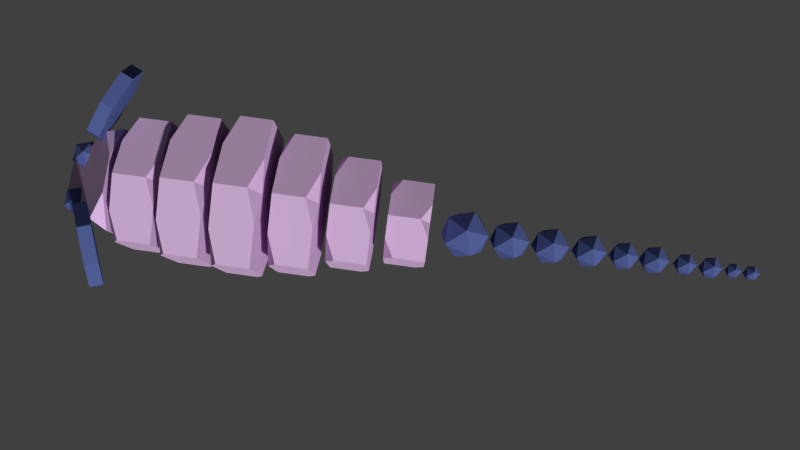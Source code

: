 # Source: Rats01.blend  (saved by Blender 2.79.0; exported with 4.5.12 LTS)
import bpy
from mathutils import Matrix  # noqa: F401  (used for matrix-valued properties, if any)

bpy.ops.wm.read_factory_settings(use_empty=True)
scene = bpy.context.scene
scene.name = 'Scene'

# ---- collections
col_collection_1 = bpy.data.collections.new('Collection 1'); scene.collection.children.link(col_collection_1)

# ---- materials (node trees are filled in below, after node groups)
mat_material = bpy.data.materials.new('Material')
mat_material.alpha_threshold = 0.0
mat_material.diffuse_color = (0.6669, 0.4484, 0.7106, 1.0)
mat_material.roughness = 0.5
mat_material.line_color = (0.0, 0.0, 0.0, 1.0)
mat_material_001 = bpy.data.materials.new('Material.001')
mat_material_001.alpha_threshold = 0.0
mat_material_001.diffuse_color = (0.08285, 0.1137, 0.3108, 1.0)
mat_material_001.roughness = 0.5

# ---- material node trees

# ---- world
world_world = bpy.data.worlds.new('World'); scene.world = world_world
world_world.color = (0.05088, 0.05088, 0.05088)
world_world.use_sun_shadow = False
world_world.sun_shadow_jitter_overblur = 0.0
world_world.cycles.sampling_method = 'MANUAL'

# ---- cameras
cam_camera_001 = bpy.data.cameras.new('Camera.001')
cam_camera_001.clip_end = 100.0
cam_camera_001.lens = 35.0
cam_camera_001.sensor_width = 32.0
cam_camera_001.sensor_height = 18.0
cam_camera_001.display_size = 2.0
cam_camera_001.dof.focus_distance = 0.0

# ---- meshes
me_cube_009 = bpy.data.meshes.new('Cube.009')
me_cube_009.from_pydata([(-1.0, -1.0, -0.747), (-1.0, 1.0, -0.747), (1.0, -1.0, 1.0), (1.0, 1.0, 1.0), (-1.0, 0.0, 1.402), (1.0, 0.0, -1.0), (-1.0, -1.0, 0.537), (-0.537, -1.0, 1.0), (-1.0, -0.5704, 1.173), (-0.537, 1.0, 1.0), (-1.0, 1.0, 0.537), (-1.0, 0.5704, 1.173), (1.0, 0.0, 0.9387), (1.0, 0.4296, 1.229), (0.537, 0.0, 1.402), (1.0, -0.4296, 1.229), (1.0, -1.0, -0.3234), (0.5764, -1.0, -0.747), (1.0, -0.5893, -0.8509), (0.5764, 1.0, -0.747), (1.0, 1.0, -0.3234), (1.0, 0.5893, -0.8509), (-1.0, 0.0, -0.5764), (-1.0, 0.4107, -0.8961), (-0.5764, 0.0, -1.0), (-1.0, -0.4107, -0.8961), (10.58, 2.796e-08, -0.991), (11.51, -0.1968, -0.7338), (10.22, -0.3184, -0.7338), (9.421, 2.796e-08, -0.7338), (10.22, 0.3184, -0.7338), (11.51, 0.1968, -0.7338), (10.93, -0.3184, -0.3176), (9.641, -0.1968, -0.3176), (9.641, 0.1968, -0.3176), (10.93, 0.3184, -0.3176), (11.73, 2.796e-08, -0.3176), (10.58, 2.796e-08, -0.06044), (-5.811, -0.8458, -0.7264), (-5.811, 0.8458, -0.7264), (-3.811, -0.8458, 0.7307), (-3.811, 0.8458, 0.7307), (-5.811, 0.0, 1.066), (-3.811, 0.0, -0.9374), (-5.811, -0.8458, 0.3445), (-5.348, -0.8458, 0.7307), (-5.811, -0.4824, 0.8746), (-5.348, 0.8458, 0.7307), (-5.811, 0.8458, 0.3445), (-5.811, 0.4824, 0.8746), (-3.811, 0.0, 0.6795), (-3.811, 0.3634, 0.9218), (-4.274, 0.0, 1.066), (-3.811, -0.3634, 0.9218), (-3.811, -0.8458, -0.3731), (-4.235, -0.8458, -0.7264), (-3.811, -0.4985, -0.8131), (-4.235, 0.8458, -0.7264), (-3.811, 0.8458, -0.3731), (-3.811, 0.4985, -0.8131), (-5.811, 0.0, -0.5841), (-5.811, 0.3474, -0.8508), (-5.388, 0.0, -0.9374), (-5.811, -0.3474, -0.8508), (-8.992, -0.2076, -0.157), (-8.992, 0.2076, -0.157), (-6.835, -0.6048, 0.6751), (-6.219, -0.7173, 0.4073), (-6.224, -0.2528, 0.9109), (-6.224, 0.2528, 0.9109), (-6.219, 0.7173, 0.4073), (-6.835, 0.6048, 0.6751), (-9.484, -0.1527, -0.6675), (-9.481, -0.148, -0.5693), (-9.588, -0.04395, -0.6598), (-9.588, 0.04395, -0.6598), (-9.481, 0.148, -0.5693), (-9.484, 0.1527, -0.6675), (-6.205, -0.3001, -0.9116), (-6.21, -0.7173, -0.4594), (-6.681, -0.6354, -0.8762), (-6.681, 0.6354, -0.8762), (-6.21, 0.7173, -0.4594), (-6.205, 0.3001, -0.9116), (-5.424, 1.452, 0.9003), (-5.299, 1.209, 1.428), (-5.812, 0.7532, 1.558), (-6.577, 0.4287, 1.193), (-7.018, 0.4795, 0.608), (-6.802, 0.8674, 0.2429), (-6.093, 1.3, 0.373), (-6.146, 0.9271, 0.9005), (-5.959, 1.514, 0.961), (-5.834, 1.271, 1.488), (-6.348, 0.8151, 1.619), (-7.112, 0.4906, 1.254), (-7.553, 0.5415, 0.6686), (-7.337, 0.9294, 0.3035), (-6.628, 1.362, 0.4336), (-6.682, 0.9891, 0.9612), (-5.424, -1.452, 0.9003), (-5.299, -1.209, 1.428), (-5.812, -0.7532, 1.558), (-6.577, -0.4287, 1.193), (-7.018, -0.4795, 0.608), (-6.802, -0.8674, 0.2429), (-6.093, -1.3, 0.373), (-6.146, -0.9271, 0.9005), (-5.959, -1.514, 0.961), (-5.834, -1.271, 1.488), (-6.348, -0.8151, 1.619), (-7.112, -0.4906, 1.254), (-7.553, -0.5415, 0.6686), (-7.337, -0.9294, 0.3035), (-6.628, -1.362, 0.4336), (-6.682, -0.9891, 0.9612), (1.548, -0.8893, -0.7691), (1.548, 0.8893, -0.7691), (3.548, -0.8893, 0.8252), (3.548, 0.8893, 0.8252), (1.548, 0.0, 1.192), (3.548, 0.0, -1.0), (1.548, -0.8893, 0.4027), (2.011, -0.8893, 0.8252), (1.548, -0.5073, 0.9827), (2.011, 0.8893, 0.8252), (1.548, 0.8893, 0.4027), (1.548, 0.5073, 0.9827), (3.548, 0.0, 0.7693), (3.548, 0.3821, 1.034), (3.085, 0.0, 1.192), (3.548, -0.3821, 1.034), (3.548, -0.8893, -0.3825), (3.125, -0.8893, -0.7691), (3.548, -0.5241, -0.8639), (3.125, 0.8893, -0.7691), (3.548, 0.8893, -0.3825), (3.548, 0.5241, -0.8639), (1.548, 0.0, -0.6134), (1.548, 0.3652, -0.9052), (1.972, 0.0, -1.0), (1.548, -0.3652, -0.9052), (4.108, -0.7157, -0.7972), (4.108, 0.7157, -0.7972), (6.108, -0.7157, 0.6033), (6.108, 0.7157, 0.6033), (4.108, 0.0, 0.9253), (6.108, 0.0, -1.0), (4.108, -0.7157, 0.2322), (4.571, -0.7157, 0.6033), (4.108, -0.4082, 0.7417), (4.571, 0.7157, 0.6033), (4.108, 0.7157, 0.2322), (4.108, 0.4082, 0.7417), (6.108, 0.0, 0.5542), (6.108, 0.3075, 0.787), (5.645, 0.0, 0.9253), (6.108, -0.3075, 0.787), (6.108, -0.7157, -0.4576), (5.685, -0.7157, -0.7972), (6.108, -0.4217, -0.8805), (5.685, 0.7157, -0.7972), (6.108, 0.7157, -0.4576), (6.108, 0.4217, -0.8805), (4.108, 0.0, -0.6604), (4.108, 0.2939, -0.9167), (4.532, 0.0, -1.0), (4.108, -0.2939, -0.9167), (-3.482, -0.9494, -0.7618), (-3.482, 0.9494, -0.7618), (-1.482, -0.9494, 0.8832), (-1.482, 0.9494, 0.8832), (-3.482, 0.0, 1.261), (-1.482, 0.0, -1.0), (-3.482, -0.9494, 0.4472), (-3.019, -0.9494, 0.8832), (-3.482, -0.5415, 1.046), (-3.019, 0.9494, 0.8832), (-3.482, 0.9494, 0.4472), (-3.482, 0.5415, 1.046), (-1.482, 0.0, 0.8254), (-1.482, 0.4079, 1.099), (-1.945, 0.0, 1.261), (-1.482, -0.4079, 1.099), (-1.482, -0.9494, -0.3629), (-1.905, -0.9494, -0.7618), (-1.482, -0.5595, -0.8596), (-1.905, 0.9494, -0.7618), (-1.482, 0.9494, -0.3629), (-1.482, 0.5595, -0.8596), (-3.482, 0.0, -0.6011), (-3.482, 0.3899, -0.9022), (-3.058, 0.0, -1.0), (-3.482, -0.3899, -0.9022), (12.83, 2.796e-08, -0.9075), (13.59, -0.1614, -0.6965), (12.53, -0.2612, -0.6965), (11.88, 2.796e-08, -0.6965), (12.53, 0.2612, -0.6965), (13.59, 0.1614, -0.6965), (13.12, -0.2612, -0.355), (12.06, -0.1614, -0.355), (12.06, 0.1614, -0.355), (13.12, 0.2612, -0.355), (13.77, 2.796e-08, -0.355), (12.83, 2.796e-08, -0.144), (14.86, 2.796e-08, -0.8837), (15.57, -0.1514, -0.6858), (14.58, -0.2449, -0.6858), (13.97, 2.796e-08, -0.6858), (14.58, 0.2449, -0.6858), (15.57, 0.1514, -0.6858), (15.13, -0.2449, -0.3656), (14.14, -0.1514, -0.3656), (14.14, 0.1514, -0.3656), (15.13, 0.2449, -0.3656), (15.74, 2.796e-08, -0.3656), (14.86, 2.796e-08, -0.1678), (16.8, 2.796e-08, -0.8484), (17.45, -0.1364, -0.67), (16.56, -0.2208, -0.67), (16.0, 2.796e-08, -0.67), (16.56, 0.2208, -0.67), (17.45, 0.1364, -0.67), (17.05, -0.2208, -0.3815), (16.16, -0.1364, -0.3815), (16.16, 0.1364, -0.3815), (17.05, 0.2208, -0.3815), (17.6, 2.796e-08, -0.3815), (16.8, 2.796e-08, -0.2031), (18.53, 2.796e-08, -0.7994), (19.08, -0.1157, -0.6481), (18.32, -0.1873, -0.6481), (17.85, 2.796e-08, -0.6481), (18.32, 0.1873, -0.6481), (19.08, 0.1157, -0.6481), (18.74, -0.1873, -0.4033), (17.98, -0.1157, -0.4033), (17.98, 0.1157, -0.4033), (18.74, 0.1873, -0.4033), (19.21, 2.796e-08, -0.4033), (18.53, 2.796e-08, -0.2521), (20.04, 2.796e-08, -0.7994), (20.59, -0.1157, -0.6481), (19.83, -0.1873, -0.6481), (19.36, 2.796e-08, -0.6481), (19.83, 0.1873, -0.6481), (20.59, 0.1157, -0.6481), (20.25, -0.1873, -0.4033), (19.49, -0.1157, -0.4033), (19.49, 0.1157, -0.4033), (20.25, 0.1873, -0.4033), (20.72, 2.796e-08, -0.4033), (20.04, 2.796e-08, -0.2521), (21.58, 2.796e-08, -0.7372), (22.0, -0.08941, -0.6203), (21.42, -0.1447, -0.6203), (21.05, 2.796e-08, -0.6203), (21.42, 0.1447, -0.6203), (22.0, 0.08941, -0.6203), (21.74, -0.1447, -0.4312), (21.15, -0.08941, -0.4312), (21.15, 0.08941, -0.4312), (21.74, 0.1447, -0.4312), (22.1, 2.796e-08, -0.4312), (21.58, 2.796e-08, -0.3143), (22.84, 2.796e-08, -0.7372), (23.26, -0.08941, -0.6203), (22.68, -0.1447, -0.6203), (22.32, 2.796e-08, -0.6203), (22.68, 0.1447, -0.6203), (23.26, 0.08941, -0.6203), (23.0, -0.1447, -0.4312), (22.42, -0.08941, -0.4312), (22.42, 0.08941, -0.4312), (23.0, 0.1447, -0.4312), (23.36, 2.796e-08, -0.4312), (22.84, 2.796e-08, -0.3143), (23.97, 2.796e-08, -0.6721), (24.26, -0.06191, -0.5912), (23.85, -0.1002, -0.5912), (23.6, 2.796e-08, -0.5912), (23.85, 0.1002, -0.5912), (24.26, 0.06191, -0.5912), (24.08, -0.1002, -0.4603), (23.67, -0.06191, -0.4603), (23.67, 0.06191, -0.4603), (24.08, 0.1002, -0.4603), (24.33, 2.796e-08, -0.4603), (23.97, 2.796e-08, -0.3793), (24.87, 2.796e-08, -0.6721), (25.16, -0.06191, -0.5912), (24.76, -0.1002, -0.5912), (24.51, 2.796e-08, -0.5912), (24.76, 0.1002, -0.5912), (25.16, 0.06191, -0.5912), (24.98, -0.1002, -0.4603), (24.58, -0.06191, -0.4603), (24.58, 0.06191, -0.4603), (24.98, 0.1002, -0.4603), (25.23, 2.796e-08, -0.4603), (24.87, 2.796e-08, -0.3793), (6.763, -0.5466, -0.835), (6.763, 0.5466, -0.835), (8.763, -0.5466, 0.3042), (8.763, 0.5466, 0.3042), (6.763, 0.0, 0.5661), (8.763, 0.0, -1.0), (6.763, -0.5466, 0.002283), (7.226, -0.5466, 0.3042), (6.763, -0.3118, 0.4167), (7.226, 0.5466, 0.3042), (6.763, 0.5466, 0.002283), (6.763, 0.3118, 0.4167), (8.763, 0.0, 0.2642), (8.763, 0.2348, 0.4536), (8.3, 0.0, 0.5661), (8.763, -0.2348, 0.4536), (8.763, -0.5466, -0.5588), (8.339, -0.5466, -0.835), (8.763, -0.3221, -0.9028), (8.339, 0.5466, -0.835), (8.763, 0.5466, -0.5588), (8.763, 0.3221, -0.9028), (6.763, 0.0, -0.7238), (6.763, 0.2245, -0.9323), (7.186, 0.0, -1.0), (6.763, -0.2245, -0.9323), (-8.08, 0.3253, -0.174), (-7.531, 0.2096, -0.0227), (-8.29, 0.1381, -0.0227), (-8.759, 0.3253, -0.0227), (-8.29, 0.5126, -0.0227), (-7.531, 0.4411, -0.0227), (-7.87, 0.1381, 0.2221), (-8.629, 0.2096, 0.2221), (-8.629, 0.4411, 0.2221), (-7.87, 0.5126, 0.2221), (-7.401, 0.3253, 0.2221), (-8.08, 0.3253, 0.3734), (-8.08, -0.3253, -0.174), (-7.531, -0.2096, -0.0227), (-8.29, -0.1381, -0.0227), (-8.759, -0.3253, -0.0227), (-8.29, -0.5126, -0.0227), (-7.531, -0.4411, -0.0227), (-7.87, -0.1381, 0.2221), (-8.629, -0.2096, 0.2221), (-8.629, -0.4411, 0.2221), (-7.87, -0.5126, 0.2221), (-7.401, -0.3253, 0.2221), (-8.08, -0.3253, 0.3734)], [], [(21, 20, 3, 13, 12, 5), (1, 19, 21, 5, 24, 23), (0, 6, 8, 4, 22, 25), (15, 14, 4, 8, 7, 2), (5, 12, 15, 2, 16, 18), (3, 9, 11, 4, 14, 13), (1, 10, 9, 3, 20, 19), (25, 24, 5, 18, 17, 0), (6, 7, 8), (9, 10, 11), (12, 13, 14, 15), (23, 22, 4, 11, 10, 1), (16, 17, 18), (19, 20, 21), (22, 23, 24, 25), (17, 16, 2, 7, 6, 0), (26, 27, 28), (27, 26, 31), (26, 28, 29), (26, 29, 30), (26, 30, 31), (27, 31, 36), (28, 27, 32), (29, 28, 33), (30, 29, 34), (31, 30, 35), (27, 36, 32), (28, 32, 33), (29, 33, 34), (30, 34, 35), (31, 35, 36), (32, 36, 37), (33, 32, 37), (34, 33, 37), (35, 34, 37), (36, 35, 37), (59, 58, 41, 51, 50, 43), (39, 57, 59, 43, 62, 61), (38, 44, 46, 42, 60, 63), (53, 52, 42, 46, 45, 40), (43, 50, 53, 40, 54, 56), (41, 47, 49, 42, 52, 51), (39, 48, 47, 41, 58, 57), (63, 62, 43, 56, 55, 38), (44, 45, 46), (47, 48, 49), (50, 51, 52, 53), (61, 60, 42, 49, 48, 39), (54, 55, 56), (57, 58, 59), (60, 61, 62, 63), (55, 54, 40, 45, 44, 38), (77, 76, 65, 71, 70, 82, 81), (74, 73, 64, 65, 76, 75), (80, 79, 67, 66, 64, 73, 72), (66, 67, 68), (69, 70, 71), (69, 71, 65, 64, 66, 68), (72, 73, 74), (75, 76, 77), (83, 82, 70, 69, 68, 67, 79, 78), (78, 79, 80), (81, 82, 83), (75, 77, 81, 83, 78, 80, 72, 74), (85, 86, 91), (86, 87, 91), (87, 88, 91), (88, 89, 91), (89, 90, 91), (90, 84, 91), (84, 85, 91), (93, 99, 94), (94, 99, 95), (95, 99, 96), (96, 99, 97), (97, 99, 98), (98, 99, 92), (92, 99, 93), (85, 84, 92, 93), (86, 85, 93, 94), (87, 86, 94, 95), (88, 87, 95, 96), (89, 88, 96, 97), (90, 89, 97, 98), (84, 90, 98, 92), (101, 107, 102), (102, 107, 103), (103, 107, 104), (104, 107, 105), (105, 107, 106), (106, 107, 100), (100, 107, 101), (109, 110, 115), (110, 111, 115), (111, 112, 115), (112, 113, 115), (113, 114, 115), (114, 108, 115), (108, 109, 115), (101, 109, 108, 100), (102, 110, 109, 101), (103, 111, 110, 102), (104, 112, 111, 103), (105, 113, 112, 104), (106, 114, 113, 105), (100, 108, 114, 106), (137, 136, 119, 129, 128, 121), (117, 135, 137, 121, 140, 139), (116, 122, 124, 120, 138, 141), (131, 130, 120, 124, 123, 118), (121, 128, 131, 118, 132, 134), (119, 125, 127, 120, 130, 129), (117, 126, 125, 119, 136, 135), (141, 140, 121, 134, 133, 116), (122, 123, 124), (125, 126, 127), (128, 129, 130, 131), (139, 138, 120, 127, 126, 117), (132, 133, 134), (135, 136, 137), (138, 139, 140, 141), (133, 132, 118, 123, 122, 116), (163, 162, 145, 155, 154, 147), (143, 161, 163, 147, 166, 165), (142, 148, 150, 146, 164, 167), (157, 156, 146, 150, 149, 144), (147, 154, 157, 144, 158, 160), (145, 151, 153, 146, 156, 155), (143, 152, 151, 145, 162, 161), (167, 166, 147, 160, 159, 142), (148, 149, 150), (151, 152, 153), (154, 155, 156, 157), (165, 164, 146, 153, 152, 143), (158, 159, 160), (161, 162, 163), (164, 165, 166, 167), (159, 158, 144, 149, 148, 142), (189, 188, 171, 181, 180, 173), (169, 187, 189, 173, 192, 191), (168, 174, 176, 172, 190, 193), (183, 182, 172, 176, 175, 170), (173, 180, 183, 170, 184, 186), (171, 177, 179, 172, 182, 181), (169, 178, 177, 171, 188, 187), (193, 192, 173, 186, 185, 168), (174, 175, 176), (177, 178, 179), (180, 181, 182, 183), (191, 190, 172, 179, 178, 169), (184, 185, 186), (187, 188, 189), (190, 191, 192, 193), (185, 184, 170, 175, 174, 168), (194, 195, 196), (195, 194, 199), (194, 196, 197), (194, 197, 198), (194, 198, 199), (195, 199, 204), (196, 195, 200), (197, 196, 201), (198, 197, 202), (199, 198, 203), (195, 204, 200), (196, 200, 201), (197, 201, 202), (198, 202, 203), (199, 203, 204), (200, 204, 205), (201, 200, 205), (202, 201, 205), (203, 202, 205), (204, 203, 205), (206, 207, 208), (207, 206, 211), (206, 208, 209), (206, 209, 210), (206, 210, 211), (207, 211, 216), (208, 207, 212), (209, 208, 213), (210, 209, 214), (211, 210, 215), (207, 216, 212), (208, 212, 213), (209, 213, 214), (210, 214, 215), (211, 215, 216), (212, 216, 217), (213, 212, 217), (214, 213, 217), (215, 214, 217), (216, 215, 217), (218, 219, 220), (219, 218, 223), (218, 220, 221), (218, 221, 222), (218, 222, 223), (219, 223, 228), (220, 219, 224), (221, 220, 225), (222, 221, 226), (223, 222, 227), (219, 228, 224), (220, 224, 225), (221, 225, 226), (222, 226, 227), (223, 227, 228), (224, 228, 229), (225, 224, 229), (226, 225, 229), (227, 226, 229), (228, 227, 229), (230, 231, 232), (231, 230, 235), (230, 232, 233), (230, 233, 234), (230, 234, 235), (231, 235, 240), (232, 231, 236), (233, 232, 237), (234, 233, 238), (235, 234, 239), (231, 240, 236), (232, 236, 237), (233, 237, 238), (234, 238, 239), (235, 239, 240), (236, 240, 241), (237, 236, 241), (238, 237, 241), (239, 238, 241), (240, 239, 241), (242, 243, 244), (243, 242, 247), (242, 244, 245), (242, 245, 246), (242, 246, 247), (243, 247, 252), (244, 243, 248), (245, 244, 249), (246, 245, 250), (247, 246, 251), (243, 252, 248), (244, 248, 249), (245, 249, 250), (246, 250, 251), (247, 251, 252), (248, 252, 253), (249, 248, 253), (250, 249, 253), (251, 250, 253), (252, 251, 253), (254, 255, 256), (255, 254, 259), (254, 256, 257), (254, 257, 258), (254, 258, 259), (255, 259, 264), (256, 255, 260), (257, 256, 261), (258, 257, 262), (259, 258, 263), (255, 264, 260), (256, 260, 261), (257, 261, 262), (258, 262, 263), (259, 263, 264), (260, 264, 265), (261, 260, 265), (262, 261, 265), (263, 262, 265), (264, 263, 265), (266, 267, 268), (267, 266, 271), (266, 268, 269), (266, 269, 270), (266, 270, 271), (267, 271, 276), (268, 267, 272), (269, 268, 273), (270, 269, 274), (271, 270, 275), (267, 276, 272), (268, 272, 273), (269, 273, 274), (270, 274, 275), (271, 275, 276), (272, 276, 277), (273, 272, 277), (274, 273, 277), (275, 274, 277), (276, 275, 277), (278, 279, 280), (279, 278, 283), (278, 280, 281), (278, 281, 282), (278, 282, 283), (279, 283, 288), (280, 279, 284), (281, 280, 285), (282, 281, 286), (283, 282, 287), (279, 288, 284), (280, 284, 285), (281, 285, 286), (282, 286, 287), (283, 287, 288), (284, 288, 289), (285, 284, 289), (286, 285, 289), (287, 286, 289), (288, 287, 289), (290, 291, 292), (291, 290, 295), (290, 292, 293), (290, 293, 294), (290, 294, 295), (291, 295, 300), (292, 291, 296), (293, 292, 297), (294, 293, 298), (295, 294, 299), (291, 300, 296), (292, 296, 297), (293, 297, 298), (294, 298, 299), (295, 299, 300), (296, 300, 301), (297, 296, 301), (298, 297, 301), (299, 298, 301), (300, 299, 301), (323, 322, 305, 315, 314, 307), (303, 321, 323, 307, 326, 325), (302, 308, 310, 306, 324, 327), (317, 316, 306, 310, 309, 304), (307, 314, 317, 304, 318, 320), (305, 311, 313, 306, 316, 315), (303, 312, 311, 305, 322, 321), (327, 326, 307, 320, 319, 302), (308, 309, 310), (311, 312, 313), (314, 315, 316, 317), (325, 324, 306, 313, 312, 303), (318, 319, 320), (321, 322, 323), (324, 325, 326, 327), (319, 318, 304, 309, 308, 302), (328, 329, 330), (329, 328, 333), (328, 330, 331), (328, 331, 332), (328, 332, 333), (329, 333, 338), (330, 329, 334), (331, 330, 335), (332, 331, 336), (333, 332, 337), (329, 338, 334), (330, 334, 335), (331, 335, 336), (332, 336, 337), (333, 337, 338), (334, 338, 339), (335, 334, 339), (336, 335, 339), (337, 336, 339), (338, 337, 339), (340, 342, 341), (341, 345, 340), (340, 343, 342), (340, 344, 343), (340, 345, 344), (341, 350, 345), (342, 346, 341), (343, 347, 342), (344, 348, 343), (345, 349, 344), (341, 346, 350), (342, 347, 346), (343, 348, 347), (344, 349, 348), (345, 350, 349), (346, 351, 350), (347, 351, 346), (348, 351, 347), (349, 351, 348), (350, 351, 349)])
me_cube_009.polygons.foreach_set('material_index', [0, 0, 0, 0, 0, 0, 0, 0, 0, 0, 0, 0, 0, 0, 0, 0, 1, 1, 1, 1, 1, 1, 1, 1, 1, 1, 1, 1, 1, 1, 1, 1, 1, 1, 1, 1, 0, 0, 0, 0, 0, 0, 0, 0, 0, 0, 0, 0, 0, 0, 0, 0, 0, 0, 0, 0, 0, 0, 0, 0, 0, 0, 0, 0, 1, 1, 1, 1, 1, 1, 1, 1, 1, 1, 1, 1, 1, 1, 1, 1, 1, 1, 1, 1, 1, 1, 1, 1, 1, 1, 1, 1, 1, 1, 1, 1, 1, 1, 1, 1, 1, 1, 1, 1, 1, 1, 0, 0, 0, 0, 0, 0, 0, 0, 0, 0, 0, 0, 0, 0, 0, 0, 0, 0, 0, 0, 0, 0, 0, 0, 0, 0, 0, 0, 0, 0, 0, 0, 0, 0, 0, 0, 0, 0, 0, 0, 0, 0, 0, 0, 0, 0, 0, 0, 1, 1, 1, 1, 1, 1, 1, 1, 1, 1, 1, 1, 1, 1, 1, 1, 1, 1, 1, 1, 1, 1, 1, 1, 1, 1, 1, 1, 1, 1, 1, 1, 1, 1, 1, 1, 1, 1, 1, 1, 1, 1, 1, 1, 1, 1, 1, 1, 1, 1, 1, 1, 1, 1, 1, 1, 1, 1, 1, 1, 1, 1, 1, 1, 1, 1, 1, 1, 1, 1, 1, 1, 1, 1, 1, 1, 1, 1, 1, 1, 1, 1, 1, 1, 1, 1, 1, 1, 1, 1, 1, 1, 1, 1, 1, 1, 1, 1, 1, 1, 1, 1, 1, 1, 1, 1, 1, 1, 1, 1, 1, 1, 1, 1, 1, 1, 1, 1, 1, 1, 1, 1, 1, 1, 1, 1, 1, 1, 1, 1, 1, 1, 1, 1, 1, 1, 1, 1, 1, 1, 1, 1, 1, 1, 1, 1, 1, 1, 1, 1, 1, 1, 1, 1, 1, 1, 1, 1, 1, 1, 1, 1, 1, 1, 1, 1, 1, 1, 1, 1, 1, 1, 1, 1, 1, 1, 1, 1, 1, 1, 0, 0, 0, 0, 0, 0, 0, 0, 0, 0, 0, 0, 0, 0, 0, 0, 1, 1, 1, 1, 1, 1, 1, 1, 1, 1, 1, 1, 1, 1, 1, 1, 1, 1, 1, 1, 1, 1, 1, 1, 1, 1, 1, 1, 1, 1, 1, 1, 1, 1, 1, 1, 1, 1, 1, 1])
me_cube_009.materials.append(mat_material)
me_cube_009.materials.append(mat_material_001)
me_cube_009.use_remesh_preserve_volume = False
me_cube_009.use_remesh_preserve_attributes = False
me_cube_009.use_mirror_vertex_groups = False
me_cube_009.update()
arm_armature = bpy.data.armatures.new('Armature')  # bones are not reproduced

# ---- objects
ob_camera = bpy.data.objects.new('Camera', cam_camera_001)
ob_armature = bpy.data.objects.new('Armature', arm_armature)
ob_cube_000 = bpy.data.objects.new('Cube.000', me_cube_009)

# ---- transforms, parenting, visibility, modifiers, constraints
ob_camera.location = (3.463, -2.148, 15.33)
ob_camera.rotation_euler = (0.1456, 2.784e-06, 0.1358)
ob_camera.hide_viewport = True
ob_camera.lineart.crease_threshold = 0.0
ob_armature.location = (2.331, 0.0, 0.4493)
ob_armature.rotation_euler = (-0.0, -1.571, 0.0)
ob_armature.lineart.crease_threshold = 0.0
ob_cube_000.parent = ob_armature
ob_cube_000.matrix_parent_inverse = Matrix(((7.451e-08, 0.0, 1.0, -0.4493), (0.0, 1.0, 0.0, 0.0), (-1.0, 0.0, 7.55e-08, 2.331), (0.0, 0.0, 0.0, 1.0)))
ob_cube_000.location = (0.6463, 0.0, 0.9552)
ob_cube_000.scale = (0.3444, 1.188, 0.9552)
ob_cube_000.lineart.crease_threshold = 0.0
_vg = ob_cube_000.vertex_groups.new(name='Bone')
_vg.add([116, 117, 118, 119, 120, 121, 122, 123, 124, 125, 126, 127, 128, 129, 130, 131, 132, 133, 134, 135, 136, 137, 138, 139, 140, 141], 1.0, 'REPLACE')
_vg = ob_cube_000.vertex_groups.new(name='Bone.003')
_vg.add([0, 1, 2, 3, 4, 5, 6, 7, 8, 9, 10, 11, 12, 13, 14, 15, 16, 17, 18, 19, 20, 21, 22, 23, 24, 25], 1.0, 'REPLACE')
_vg = ob_cube_000.vertex_groups.new(name='Bone.004')
_vg.add([168, 169, 170, 171, 172, 173, 174, 175, 176, 177, 178, 179, 180, 181, 182, 183, 184, 185, 186, 187, 188, 189, 190, 191, 192, 193], 1.0, 'REPLACE')
_vg = ob_cube_000.vertex_groups.new(name='Bone.005')
_vg.add([38, 39, 40, 41, 42, 43, 44, 45, 46, 47, 48, 49, 50, 51, 52, 53, 54, 55, 56, 57, 58, 59, 60, 61, 62, 63], 1.0, 'REPLACE')
_vg = ob_cube_000.vertex_groups.new(name='Bone.006')
_vg.add([64, 65, 66, 67, 68, 69, 70, 71, 72, 73, 74, 75, 76, 77, 78, 79, 80, 81, 82, 83, 84, 85, 86, 87, 88, 89, 90, 91, 92, 93, 94, 95, 96, 97, 98, 99, 100, 101, 102, 103, 104, 105, 106, 107, 108, 109, 110, 111, 112, 113, 114, 115, 328, 329, 330, 331, 332, 333, 334, 335, 336, 337, 338, 339, 340, 341, 342, 343, 344, 345, 346, 347, 348, 349, 350, 351], 1.0, 'REPLACE')
_vg = ob_cube_000.vertex_groups.new(name='Bone.001')
_vg.add([142, 143, 144, 145, 146, 147, 148, 149, 150, 151, 152, 153, 154, 155, 156, 157, 158, 159, 160, 161, 162, 163, 164, 165, 166, 167], 1.0, 'REPLACE')
_vg = ob_cube_000.vertex_groups.new(name='Bone.002')
_vg.add([302, 303, 304, 305, 306, 307, 308, 309, 310, 311, 312, 313, 314, 315, 316, 317, 318, 319, 320, 321, 322, 323, 324, 325, 326, 327], 1.0, 'REPLACE')
_vg = ob_cube_000.vertex_groups.new(name='Bone.007')
_vg.add([26, 27, 28, 29, 30, 31, 32, 33, 34, 35, 36, 37], 1.0, 'REPLACE')
_vg = ob_cube_000.vertex_groups.new(name='Bone.008')
_vg.add([194, 195, 196, 197, 198, 199, 200, 201, 202, 203, 204, 205], 1.0, 'REPLACE')
_vg = ob_cube_000.vertex_groups.new(name='Bone.009')
_vg.add([206, 207, 208, 209, 210, 211, 212, 213, 214, 215, 216, 217], 1.0, 'REPLACE')
_vg = ob_cube_000.vertex_groups.new(name='Bone.010')
_vg.add([218, 219, 220, 221, 222, 223, 224, 225, 226, 227, 228, 229], 1.0, 'REPLACE')
_vg = ob_cube_000.vertex_groups.new(name='Bone.011')
_vg.add([230, 231, 232, 233, 234, 235, 236, 237, 238, 239, 240, 241], 1.0, 'REPLACE')
_vg = ob_cube_000.vertex_groups.new(name='Bone.012')
_vg.add([242, 243, 244, 245, 246, 247, 248, 249, 250, 251, 252, 253], 1.0, 'REPLACE')
_vg = ob_cube_000.vertex_groups.new(name='Bone.013')
_vg.add([254, 255, 256, 257, 258, 259, 260, 261, 262, 263, 264, 265], 1.0, 'REPLACE')
_vg = ob_cube_000.vertex_groups.new(name='Bone.014')
_vg.add([266, 267, 268, 269, 270, 271, 272, 273, 274, 275, 276, 277], 1.0, 'REPLACE')
_vg = ob_cube_000.vertex_groups.new(name='Bone.015')
_vg.add([278, 279, 280, 281, 282, 283, 284, 285, 286, 287, 288, 289], 1.0, 'REPLACE')
_vg = ob_cube_000.vertex_groups.new(name='Bone.016')
_vg.add([290, 291, 292, 293, 294, 295, 296, 297, 298, 299, 300, 301], 1.0, 'REPLACE')
_m = ob_cube_000.modifiers.new('Armature', 'ARMATURE')
_m.object = ob_armature

# ---- collection membership
col_collection_1.objects.link(ob_camera)
col_collection_1.objects.link(ob_armature)
col_collection_1.objects.link(ob_cube_000)

# ---- scene / render settings (as saved in the file)
scene.camera = ob_camera
scene.frame_start = 1; scene.frame_end = 53; scene.frame_set(37)
scene.render.engine = 'CYCLES'
scene.render.resolution_percentage = 50
scene.render.dither_intensity = 0.0
scene.cycles.use_denoising = False
scene.cycles.samples = 128
scene.cycles.sampling_pattern = 'TABULATED_SOBOL'
scene.cycles.use_adaptive_sampling = False
scene.cycles.use_light_tree = False
scene.cycles.blur_glossy = 0.0
scene.cycles.sample_clamp_indirect = 0.0
scene.view_settings.view_transform = 'Standard'
bpy.context.view_layer.update()

# ---- added for rendering (the .blend has no usable light): sun
light_auto_sun = bpy.data.lights.new('AutoSun', 'SUN')
light_auto_sun.energy = 3.0
light_auto_sun.angle = 0.0523599
ob_auto_sun = bpy.data.objects.new('AutoSun', light_auto_sun)
scene.collection.objects.link(ob_auto_sun)
ob_auto_sun.rotation_euler = (0.872665, 0.174533, 0.523599)
bpy.context.view_layer.update()

